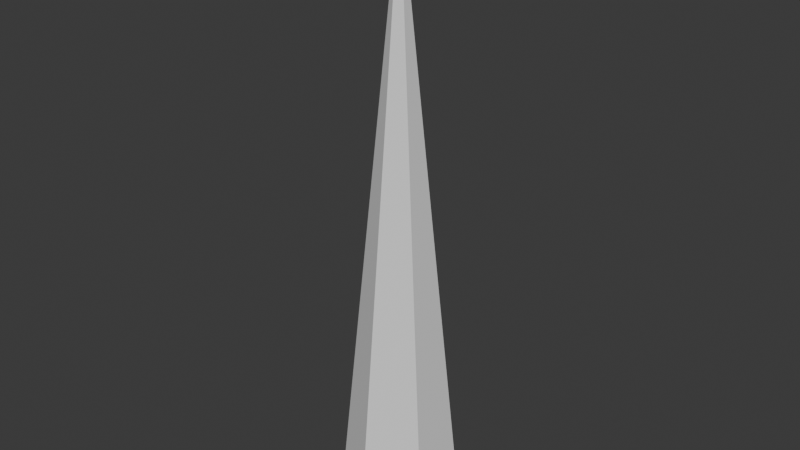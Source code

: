 # Source: icicle.blend  (saved by Blender 4.1.24; exported with 4.5.12 LTS)
import bpy
from mathutils import Matrix  # noqa: F401  (used for matrix-valued properties, if any)

bpy.ops.wm.read_factory_settings(use_empty=True)
scene = bpy.context.scene
scene.name = 'Scene'

# ---- collections
col_collection = bpy.data.collections.new('Collection'); scene.collection.children.link(col_collection)

# ---- world
world_world = bpy.data.worlds.new('World'); scene.world = world_world
world_world.use_nodes = True; world_world.node_tree.nodes.clear()
_N = world_world.node_tree.nodes; _L = world_world.node_tree.links
n0 = _N.new('ShaderNodeOutputWorld'); n0.name = 'World Output'; n0.location = (300, 300)
n1 = _N.new('ShaderNodeBackground'); n1.name = 'Background'; n1.location = (10, 300)
n1.inputs[0].default_value = (0.05088, 0.05088, 0.05088, 1.0)
_L.new(n1.outputs[0], n0.inputs[0])
n0.is_active_output = True
world_world.color = (0.05088, 0.05088, 0.05088)
world_world.use_sun_shadow = False
world_world.sun_shadow_jitter_overblur = 0.0

# ---- meshes
me_cone = bpy.data.meshes.new('Cone')
me_cone.from_pydata([(0.0, 0.2, -1.0), (0.1732, 0.1, -1.0), (0.1732, -0.1, -1.0), (0.0, -0.2, -1.0), (-0.1732, -0.1, -1.0), (-0.1732, 0.1, -1.0), (0.0, 0.0, 1.0)], [], [(0, 6, 1), (1, 6, 2), (2, 6, 3), (3, 6, 4), (0, 1, 2, 3, 4, 5), (4, 6, 5), (5, 6, 0)])
_uv = me_cone.uv_layers.new(name='UVMap')
_uv.uv.foreach_set('vector', [0.25, 0.49, 0.25, 0.25, 0.4578, 0.37, 0.4578, 0.37, 0.25, 0.25, 0.4578, 0.13, 0.4578, 0.13, 0.25, 0.25, 0.25, 0.01, 0.25, 0.01, 0.25, 0.25, 0.04215, 0.13, 0.75, 0.49, 0.9578, 0.37, 0.9578, 0.13, 0.75, 0.01, 0.5422, 0.13, 0.5422, 0.37, 0.04215, 0.13, 0.25, 0.25, 0.04215, 0.37, 0.04215, 0.37, 0.25, 0.25, 0.25, 0.49])
me_cone.update()

# ---- objects
ob_cone = bpy.data.objects.new('Cone', me_cone)

# ---- transforms, parenting, visibility, modifiers, constraints
ob_cone.location = (0.0, 0.0, 0.0)

# ---- collection membership
col_collection.objects.link(ob_cone)

# ---- scene / render settings (as saved in the file)
scene.frame_start = 1; scene.frame_end = 250; scene.frame_set(1)
scene.render.engine = 'BLENDER_EEVEE_NEXT'
scene.cycles.sampling_pattern = 'TABULATED_SOBOL'
scene.eevee.ray_tracing_options.trace_max_roughness = 0.0
bpy.context.view_layer.update()

# ---- added for rendering (the .blend has no active camera and no usable light): camera, sun
cam_auto = bpy.data.cameras.new('AutoCamera')
cam_auto.lens = 50.0
cam_auto.sensor_width = 36.0
cam_auto.clip_end = 1000.0
ob_auto_camera = bpy.data.objects.new('AutoCamera', cam_auto)
scene.collection.objects.link(ob_auto_camera)
ob_auto_camera.location = (1.91412, -2.29694, 1.5313)
ob_auto_camera.rotation_euler = (1.09748, -7.21219e-08, 0.694738)
scene.camera = ob_auto_camera
light_auto_sun = bpy.data.lights.new('AutoSun', 'SUN')
light_auto_sun.energy = 3.0
light_auto_sun.angle = 0.0523599
ob_auto_sun = bpy.data.objects.new('AutoSun', light_auto_sun)
scene.collection.objects.link(ob_auto_sun)
ob_auto_sun.rotation_euler = (0.872665, 0.174533, 0.523599)
bpy.context.view_layer.update()
